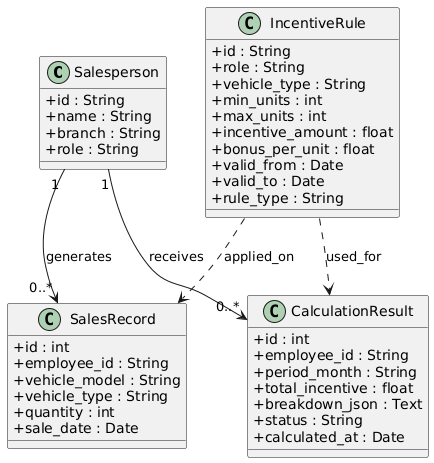

The diagram above was rendered by PlantUML. Its source (embedded in the PNG):
@startuml
skinparam classAttributeIconSize 0

class Salesperson {
  +id : String
  +name : String
  +branch : String
  +role : String
}

class SalesRecord {
  +id : int
  +employee_id : String
  +vehicle_model : String
  +vehicle_type : String
  +quantity : int
  +sale_date : Date
}

class IncentiveRule {
  +id : String
  +role : String
  +vehicle_type : String
  +min_units : int
  +max_units : int
  +incentive_amount : float
  +bonus_per_unit : float
  +valid_from : Date
  +valid_to : Date
  +rule_type : String
}

class CalculationResult {
  +id : int
  +employee_id : String
  +period_month : String
  +total_incentive : float
  +breakdown_json : Text
  +status : String
  +calculated_at : Date
}

Salesperson "1" --> "0..*" SalesRecord : generates
Salesperson "1" --> "0..*" CalculationResult : receives
IncentiveRule ..> SalesRecord : applied_on
IncentiveRule ..> CalculationResult : used_for
@enduml